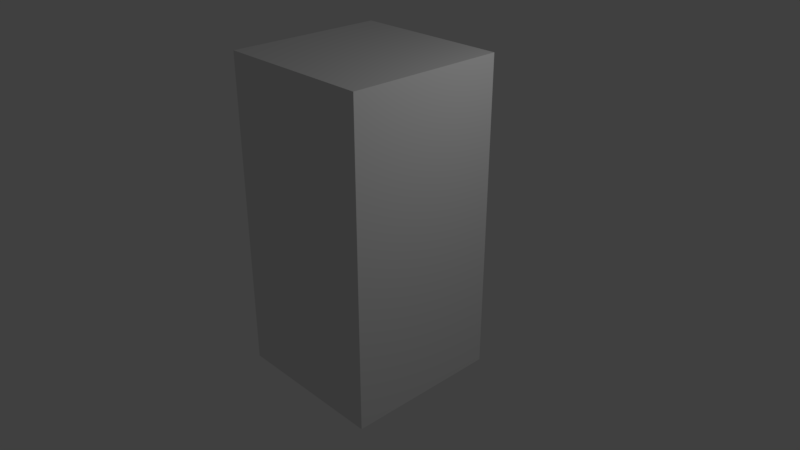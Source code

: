 # Source: ModifierArmature.blend  (saved by Blender 2.79.1; exported with 4.5.12 LTS)
import bpy
from mathutils import Matrix  # noqa: F401  (used for matrix-valued properties, if any)

bpy.ops.wm.read_factory_settings(use_empty=True)
scene = bpy.context.scene
scene.name = 'Scene'

# ---- collections
col_collection_1 = bpy.data.collections.new('Collection 1'); scene.collection.children.link(col_collection_1)

# ---- materials (node trees are filled in below, after node groups)
mat_material = bpy.data.materials.new('Material')
mat_material.alpha_threshold = 0.0
mat_material.use_transparent_shadow = False
mat_material.roughness = 0.5
mat_material.line_color = (0.0, 0.0, 0.0, 1.0)

# ---- material node trees

# ---- world
world_world = bpy.data.worlds.new('World'); scene.world = world_world
world_world.color = (0.05088, 0.05088, 0.05088)
world_world.use_sun_shadow = False
world_world.sun_shadow_jitter_overblur = 0.0
world_world.cycles.sampling_method = 'MANUAL'

# ---- cameras
cam_camera = bpy.data.cameras.new('Camera')
cam_camera.clip_end = 100.0
cam_camera.lens = 35.0
cam_camera.sensor_width = 32.0
cam_camera.sensor_height = 18.0
cam_camera.ortho_scale = 7.314
cam_camera.dof.focus_distance = 0.0
cam_camera.dof.aperture_fstop = 128.0

# ---- lights
light_lamp = bpy.data.lights.new('Lamp', 'POINT')
light_lamp.transmission_factor = 0.0
light_lamp.cutoff_distance = 30.0
light_lamp.energy = 100.0
light_lamp.shadow_buffer_clip_start = 1.001
light_lamp.shadow_soft_size = 0.1
light_lamp.shadow_maximum_resolution = 0.006
light_lamp.use_absolute_resolution = True

# ---- meshes
me_cube = bpy.data.meshes.new('Cube')
me_cube.from_pydata([(1.0, 1.0, 4.0), (1.0, 1.0, 0.0), (1.0, -1.0, 4.0), (1.0, -1.0, 0.0), (-1.0, 1.0, 4.0), (-1.0, 1.0, 0.0), (-1.0, -1.0, 4.0), (-1.0, -1.0, 0.0), (1.0, -1.0, 2.909), (1.0, -1.0, 3.273), (1.0, -1.0, 3.636), (1.0, -1.0, 2.545), (1.0, -1.0, 2.182), (1.0, -1.0, 1.818), (1.0, -1.0, 1.455), (1.0, -1.0, 1.091), (1.0, -1.0, 0.7273), (1.0, -1.0, 0.3636), (1.0, 1.0, 3.636), (1.0, 1.0, 3.273), (1.0, 1.0, 2.909), (1.0, 1.0, 2.545), (1.0, 1.0, 2.182), (1.0, 1.0, 1.818), (1.0, 1.0, 1.455), (1.0, 1.0, 1.091), (1.0, 1.0, 0.7273), (1.0, 1.0, 0.3636), (-1.0, 1.0, 3.636), (-1.0, 1.0, 3.273), (-1.0, 1.0, 2.909), (-1.0, 1.0, 2.545), (-1.0, 1.0, 2.182), (-1.0, 1.0, 1.818), (-1.0, 1.0, 1.455), (-1.0, 1.0, 1.091), (-1.0, 1.0, 0.7273), (-1.0, 1.0, 0.3636), (-1.0, -1.0, 0.3636), (-1.0, -1.0, 0.7273), (-1.0, -1.0, 1.091), (-1.0, -1.0, 1.455), (-1.0, -1.0, 1.818), (-1.0, -1.0, 2.182), (-1.0, -1.0, 2.545), (-1.0, -1.0, 2.909), (-1.0, -1.0, 3.273), (-1.0, -1.0, 3.636)], [], [(10, 2, 6, 47), (5, 37, 27, 1), (47, 6, 4, 28), (18, 0, 2, 10), (5, 1, 3, 7), (0, 4, 6, 2), (35, 34, 24, 25), (36, 35, 25, 26), (37, 36, 26, 27), (34, 33, 23, 24), (28, 4, 0, 18), (33, 32, 22, 23), (32, 31, 21, 22), (31, 30, 20, 21), (30, 29, 19, 20), (29, 28, 18, 19), (1, 27, 17, 3), (27, 26, 16, 17), (26, 25, 15, 16), (25, 24, 14, 15), (24, 23, 13, 14), (23, 22, 12, 13), (22, 21, 11, 12), (21, 20, 8, 11), (20, 19, 9, 8), (19, 18, 10, 9), (7, 38, 37, 5), (38, 39, 36, 37), (39, 40, 35, 36), (40, 41, 34, 35), (41, 42, 33, 34), (42, 43, 32, 33), (43, 44, 31, 32), (44, 45, 30, 31), (45, 46, 29, 30), (46, 47, 28, 29), (3, 17, 38, 7), (17, 16, 39, 38), (16, 15, 40, 39), (15, 14, 41, 40), (14, 13, 42, 41), (13, 12, 43, 42), (12, 11, 44, 43), (11, 8, 45, 44), (8, 9, 46, 45), (9, 10, 47, 46)])
me_cube.materials.append(mat_material)
me_cube.use_remesh_preserve_volume = False
me_cube.use_remesh_preserve_attributes = False
me_cube.use_mirror_vertex_groups = False
me_cube.update()
arm_armature = bpy.data.armatures.new('Armature')  # bones are not reproduced

# ---- objects
ob_armature = bpy.data.objects.new('Armature', arm_armature)
ob_cube = bpy.data.objects.new('Cube', me_cube)
ob_lamp = bpy.data.objects.new('Lamp', light_lamp)
ob_camera = bpy.data.objects.new('Camera', cam_camera)

# ---- transforms, parenting, visibility, modifiers, constraints
ob_armature.location = (0.0, 0.0, 0.0)
ob_armature.lineart.crease_threshold = 0.0
ob_cube.parent = ob_armature
ob_cube.location = (0.0, 0.0, 0.0)
ob_cube.lock_rotations_4d = False
ob_cube.empty_display_type = 'ARROWS'
ob_cube.lineart.crease_threshold = 0.0
_vg = ob_cube.vertex_groups.new(name='Bone')
for _i, _w in zip([0, 1, 2, 3, 4, 5, 6, 7, 8, 9, 10, 11, 12, 13, 14, 15, 16, 17, 18, 19, 20, 21, 22, 23, 24, 25, 26, 27, 28, 29, 30, 31, 32, 33, 34, 35, 36, 37, 38, 39, 40, 41, 42, 43, 44, 45, 46, 47], [0.09024, 0.9173, 0.08265, 0.9098, 0.08265, 0.9098, 0.09024, 0.9173, 0.3082, 0.233, 0.1578, 0.3834, 0.4586, 0.5338, 0.609, 0.6842, 0.7594, 0.8346, 0.1654, 0.2406, 0.3158, 0.391, 0.4662, 0.5414, 0.6166, 0.6918, 0.767, 0.8422, 0.1578, 0.233, 0.3082, 0.3834, 0.4586, 0.5338, 0.609, 0.6842, 0.7594, 0.8346, 0.8422, 0.767, 0.6918, 0.6166, 0.5414, 0.4662, 0.391, 0.3158, 0.2406, 0.1654]): _vg.add([_i], _w, 'REPLACE')
_vg = ob_cube.vertex_groups.new(name='Bone.002')
for _i, _w in zip([0, 1, 2, 3, 4, 5, 6, 7, 8, 9, 10, 11, 12, 13, 14, 15, 16, 17, 18, 19, 20, 21, 22, 23, 24, 25, 26, 27, 28, 29, 30, 31, 32, 33, 34, 35, 36, 37, 38, 39, 40, 41, 42, 43, 44, 45, 46, 47], [0.9098, 0.08265, 0.9173, 0.09024, 0.9173, 0.09024, 0.9098, 0.08265, 0.6918, 0.767, 0.8422, 0.6166, 0.5414, 0.4662, 0.391, 0.3158, 0.2406, 0.1654, 0.8346, 0.7594, 0.6842, 0.609, 0.5338, 0.4586, 0.3834, 0.3082, 0.233, 0.1578, 0.8422, 0.767, 0.6918, 0.6166, 0.5414, 0.4662, 0.391, 0.3158, 0.2406, 0.1654, 0.1578, 0.233, 0.3082, 0.3834, 0.4586, 0.5338, 0.609, 0.6842, 0.7594, 0.8346]): _vg.add([_i], _w, 'REPLACE')
_m = ob_cube.modifiers.new('Armature', 'ARMATURE')
_m.object = ob_armature
_m = ob_cube.modifiers.new('Bevel', 'BEVEL')
_m.show_render = False
_m.limit_method = 'NONE'
_m.spread = 0.0
_m = ob_cube.modifiers.new('Array', 'ARRAY')
_m.show_render = False
_m.constant_offset_displace = (0.0, 0.0, 0.0)
_m.merge_threshold = 0.35
ob_lamp.location = (4.076, 1.005, 5.904)
ob_lamp.rotation_euler = (0.6503, 0.05522, 1.866)
ob_lamp.lock_rotations_4d = False
ob_lamp.empty_display_type = 'ARROWS'
ob_lamp.color = (0.0, 0.0, 0.0, 0.0)
ob_lamp.lineart.crease_threshold = 0.0
ob_camera.location = (7.05, -6.101, 6.536)
ob_camera.rotation_euler = (1.109, 0.0, 0.8149)
ob_camera.lock_rotations_4d = False
ob_camera.empty_display_type = 'ARROWS'
ob_camera.color = (0.0, 0.0, 0.0, 0.0)
ob_camera.display_type = 'WIRE'
ob_camera.lineart.crease_threshold = 0.0

# ---- collection membership
col_collection_1.objects.link(ob_armature)
col_collection_1.objects.link(ob_cube)
col_collection_1.objects.link(ob_lamp)
col_collection_1.objects.link(ob_camera)

# ---- scene / render settings (as saved in the file)
scene.camera = ob_camera
scene.frame_start = 1; scene.frame_end = 250; scene.frame_set(0)
scene.render.engine = 'BLENDER_EEVEE_NEXT'
scene.render.resolution_percentage = 50
scene.render.dither_intensity = 0.0
scene.cycles.use_denoising = False
scene.cycles.samples = 128
scene.cycles.sampling_pattern = 'TABULATED_SOBOL'
scene.cycles.use_adaptive_sampling = False
scene.cycles.use_light_tree = False
scene.view_settings.view_transform = 'Standard'
bpy.context.view_layer.update()

